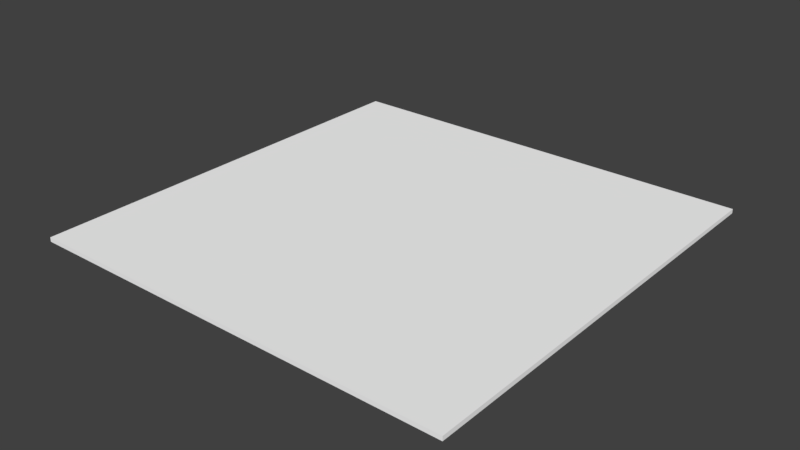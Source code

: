 # Source: Water_Tile_pattern_01.blend  (saved by Blender 2.79.0; exported with 4.5.12 LTS)
import bpy
from mathutils import Matrix  # noqa: F401  (used for matrix-valued properties, if any)

bpy.ops.wm.read_factory_settings(use_empty=True)
scene = bpy.context.scene
scene.name = 'Scene'

# ---- collections
col_collection_1 = bpy.data.collections.new('Collection 1'); scene.collection.children.link(col_collection_1)

# ---- materials (node trees are filled in below, after node groups)
mat_palette = bpy.data.materials.new('palette')
mat_palette.alpha_threshold = 0.0
mat_palette.use_transparent_shadow = False
mat_palette.diffuse_color = (1.0, 1.0, 1.0, 1.0)
mat_palette.specular_color = (0.0, 0.0, 0.0)
mat_palette.roughness = 0.5
mat_palette.specular_intensity = 1.0

# ---- node groups
ng_auto_smooth = bpy.data.node_groups.new('Auto Smooth', 'GeometryNodeTree')
_s = ng_auto_smooth.interface.new_socket(name='Geometry', in_out='OUTPUT', socket_type='NodeSocketGeometry')
_s = ng_auto_smooth.interface.new_socket(name='Geometry', in_out='INPUT', socket_type='NodeSocketGeometry')
_s = ng_auto_smooth.interface.new_socket(name='Angle', in_out='INPUT', socket_type='NodeSocketFloat')
_s.subtype = 'ANGLE'
_s.min_value = 0.0
_s.max_value = 3.142
ng_auto_smooth.is_modifier = True
_N = ng_auto_smooth.nodes; _L = ng_auto_smooth.links
n0 = _N.new('NodeGroupOutput'); n0.name = 'Group Output'; n0.location = (480, -100)
n1 = _N.new('NodeGroupInput'); n1.name = 'Group Input'; n1.location = (-420, -300)
n2 = _N.new('NodeGroupInput'); n2.name = 'Group Input.001'; n2.location = (-60, -100)
n3 = _N.new('GeometryNodeSetShadeSmooth'); n3.name = 'Set Shade Smooth'; n3.location = (120, -100)
n3.domain = 'EDGE'
n4 = _N.new('GeometryNodeSetShadeSmooth'); n4.name = 'Set Shade Smooth.001'; n4.location = (300, -100)
n5 = _N.new('GeometryNodeInputMeshEdgeAngle'); n5.name = 'Edge Angle'; n5.location = (-420, -220)
n6 = _N.new('GeometryNodeInputEdgeSmooth'); n6.name = 'Is Edge Smooth'; n6.location = (-60, -160)
n7 = _N.new('GeometryNodeInputShadeSmooth'); n7.name = 'Is Face Smooth'; n7.location = (-240, -340)
n8 = _N.new('FunctionNodeBooleanMath'); n8.name = 'Boolean Math'; n8.location = (-60, -220)
n9 = _N.new('FunctionNodeCompare'); n9.name = 'Compare'; n9.location = (-240, -180)
n9.operation = 'LESS_EQUAL'
_L.new(n5.outputs[0], n9.inputs[0])
_L.new(n4.outputs[0], n0.inputs[0])
_L.new(n1.outputs[1], n9.inputs[1])
_L.new(n9.outputs[0], n8.inputs[0])
_L.new(n7.outputs[0], n8.inputs[1])
_L.new(n2.outputs[0], n3.inputs[0])
_L.new(n6.outputs[0], n3.inputs[1])
_L.new(n3.outputs[0], n4.inputs[0])
_L.new(n8.outputs[0], n3.inputs[2])
n0.is_active_output = True

# ---- material node trees

# ---- world
world_world = bpy.data.worlds.new('World'); scene.world = world_world
world_world.color = (0.05088, 0.05088, 0.05088)
world_world.use_sun_shadow = False
world_world.sun_shadow_jitter_overblur = 0.0
world_world.cycles.sampling_method = 'MANUAL'

# ---- meshes
me_agua_tile_pattern01_001 = bpy.data.meshes.new('agua_tile_pattern01.001')
me_agua_tile_pattern01_001.from_pydata([(-50.0, -4.196e-05, -50.0), (50.0, -4.196e-05, -50.0), (-50.0, -4.196e-05, 50.0), (-50.0, 0.9999, -50.0), (-50.0, 0.9999, 50.0), (50.0, -4.196e-05, 50.0), (50.0, 0.9999, -50.0), (50.0, 0.9999, 50.0)], [], [(7, 3, 4), (3, 1, 0), (2, 3, 0), (7, 5, 6), (7, 2, 5), (7, 6, 3), (6, 5, 1), (2, 4, 3), (7, 4, 2), (3, 6, 1)])
_uv = me_agua_tile_pattern01_001.uv_layers.new(name='UVMap')
_uv.uv.foreach_set('vector', [0.001887, 0.0009961, 0.9453, 0.499, 0.001887, 0.499, 0.9981, 0.000996, 0.9887, 0.499, 0.9887, 0.000996, 0.9491, 0.000996, 0.9585, 0.499, 0.9491, 0.499, 0.9849, 0.499, 0.9755, 0.499, 0.9849, 0.000996, 0.9717, 0.000996, 0.9623, 0.499, 0.9623, 0.000996, 0.001887, 0.0009961, 0.9453, 0.000996, 0.9453, 0.499, 0.9849, 0.000996, 0.9755, 0.499, 0.9755, 0.000996, 0.9491, 0.000996, 0.9585, 0.000996, 0.9585, 0.499, 0.9717, 0.000996, 0.9717, 0.499, 0.9623, 0.499, 0.9981, 0.000996, 0.9981, 0.499, 0.9887, 0.499])
me_agua_tile_pattern01_001.materials.append(mat_palette)
me_agua_tile_pattern01_001.use_remesh_preserve_volume = False
me_agua_tile_pattern01_001.use_remesh_preserve_attributes = False
me_agua_tile_pattern01_001.use_mirror_vertex_groups = False
me_agua_tile_pattern01_001.update()

# ---- objects
ob_agua_tile_pattern01 = bpy.data.objects.new('agua_tile_pattern01', me_agua_tile_pattern01_001)

# ---- transforms, parenting, visibility, modifiers, constraints
ob_agua_tile_pattern01.location = (0.0, 0.0, 0.0)
ob_agua_tile_pattern01.rotation_euler = (1.571, -0.0, 0.0)
ob_agua_tile_pattern01.lineart.crease_threshold = 0.0
_m = ob_agua_tile_pattern01.modifiers.new('Auto Smooth', 'NODES')
_m.node_group = ng_auto_smooth
_gi = [s.identifier for s in ng_auto_smooth.interface.items_tree if s.item_type == 'SOCKET' and s.in_out == 'INPUT']
_m[_gi[1]] = 0.5236  # Angle

# ---- collection membership
col_collection_1.objects.link(ob_agua_tile_pattern01)

# ---- scene / render settings (as saved in the file)
scene.frame_start = 1; scene.frame_end = 250; scene.frame_set(1)
scene.render.engine = 'BLENDER_EEVEE_NEXT'
scene.render.resolution_percentage = 50
scene.render.dither_intensity = 0.0
scene.render.use_bake_selected_to_active = True
scene.cycles.use_denoising = False
scene.cycles.samples = 128
scene.cycles.sampling_pattern = 'TABULATED_SOBOL'
scene.cycles.use_adaptive_sampling = False
scene.cycles.use_light_tree = False
scene.cycles.blur_glossy = 0.0
scene.cycles.sample_clamp_indirect = 0.0
scene.view_settings.view_transform = 'Standard'
bpy.context.view_layer.update()

# ---- added for rendering (the .blend has no active camera and no usable light): camera, sun
cam_auto = bpy.data.cameras.new('AutoCamera')
cam_auto.lens = 50.0
cam_auto.sensor_width = 36.0
cam_auto.clip_end = 2296.41
ob_auto_camera = bpy.data.objects.new('AutoCamera', cam_auto)
scene.collection.objects.link(ob_auto_camera)
ob_auto_camera.location = (130.85, -157.02, 105.18)
ob_auto_camera.rotation_euler = (1.09748, -7.21219e-08, 0.694738)
scene.camera = ob_auto_camera
light_auto_sun = bpy.data.lights.new('AutoSun', 'SUN')
light_auto_sun.energy = 3.0
light_auto_sun.angle = 0.0523599
ob_auto_sun = bpy.data.objects.new('AutoSun', light_auto_sun)
scene.collection.objects.link(ob_auto_sun)
ob_auto_sun.rotation_euler = (0.872665, 0.174533, 0.523599)
bpy.context.view_layer.update()
